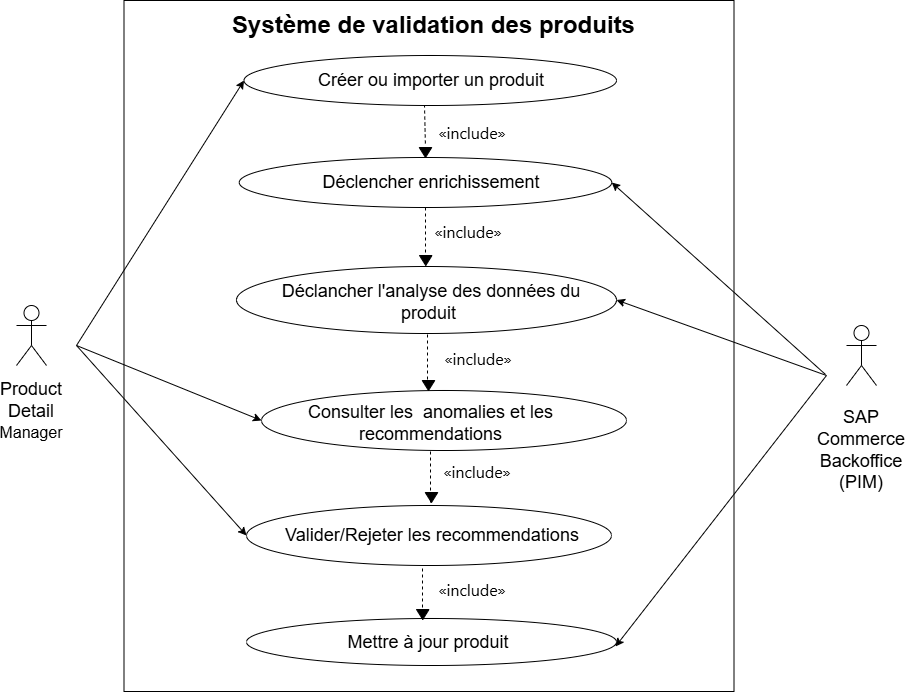

The diagram above was exported from draw.io. Its source (the exported page's mxGraphModel, read from the mxfile embedded in the PNG):
<mxGraphModel dx="1086" dy="787" grid="0" gridSize="10" guides="1" tooltips="1" connect="1" arrows="1" fold="1" page="1" pageScale="1" pageWidth="850" pageHeight="1100" math="0" shadow="0">
  <root>
    <mxCell id="0" />
    <mxCell id="1" parent="0" />
    <mxCell id="6" value="&lt;div&gt;&lt;br/&gt;&lt;/div&gt;" style="rounded=0;whiteSpace=wrap;html=1;" parent="1" vertex="1">
      <mxGeometry x="157.5" y="5" width="610" height="691" as="geometry" />
    </mxCell>
    <mxCell id="121" value="" style="endArrow=none;dashed=1;html=1;entryX=0.5;entryY=1;entryDx=0;entryDy=0;" parent="1" edge="1">
      <mxGeometry width="50" height="50" relative="1" as="geometry">
        <mxPoint x="464" y="507" as="sourcePoint" />
        <mxPoint x="464" y="445" as="targetPoint" />
      </mxGeometry>
    </mxCell>
    <mxCell id="119" value="" style="endArrow=none;dashed=1;html=1;entryX=0.5;entryY=1;entryDx=0;entryDy=0;" parent="1" edge="1">
      <mxGeometry width="50" height="50" relative="1" as="geometry">
        <mxPoint x="461" y="390" as="sourcePoint" />
        <mxPoint x="461" y="328" as="targetPoint" />
      </mxGeometry>
    </mxCell>
    <mxCell id="8" value="&lt;font style=&quot;font-size: 24px;&quot;&gt;Système de validation des produits&lt;/font&gt;" style="text;strokeColor=none;fillColor=none;html=1;fontSize=19;fontStyle=1;verticalAlign=middle;align=center;spacing=2;" parent="1" vertex="1">
      <mxGeometry x="244" y="10" width="445" height="40" as="geometry" />
    </mxCell>
    <mxCell id="12" value="" style="ellipse;whiteSpace=wrap;html=1;" parent="1" vertex="1">
      <mxGeometry x="280" y="510" width="365" height="60" as="geometry" />
    </mxCell>
    <mxCell id="13" value="Valider/Rejeter les recommendations" style="text;html=1;align=center;verticalAlign=middle;whiteSpace=wrap;rounded=0;fontSize=18;" parent="1" vertex="1">
      <mxGeometry x="311.25" y="525" width="310" height="30" as="geometry" />
    </mxCell>
    <mxCell id="19" value="" style="endArrow=classic;html=1;entryX=0;entryY=0.5;entryDx=0;entryDy=0;" parent="1" target="44" edge="1">
      <mxGeometry width="50" height="50" relative="1" as="geometry">
        <mxPoint x="110" y="350" as="sourcePoint" />
        <mxPoint x="297.5" y="225" as="targetPoint" />
      </mxGeometry>
    </mxCell>
    <mxCell id="20" value="" style="endArrow=classic;html=1;entryX=0;entryY=0.5;entryDx=0;entryDy=0;" parent="1" target="43" edge="1">
      <mxGeometry width="50" height="50" relative="1" as="geometry">
        <mxPoint x="110" y="350" as="sourcePoint" />
        <mxPoint x="276.5" y="347" as="targetPoint" />
      </mxGeometry>
    </mxCell>
    <mxCell id="21" value="" style="endArrow=classic;html=1;entryX=0;entryY=0.5;entryDx=0;entryDy=0;" parent="1" target="12" edge="1">
      <mxGeometry width="50" height="50" relative="1" as="geometry">
        <mxPoint x="110" y="350" as="sourcePoint" />
        <mxPoint x="280" y="405" as="targetPoint" />
      </mxGeometry>
    </mxCell>
    <mxCell id="34" value="" style="shape=umlActor;verticalLabelPosition=bottom;verticalAlign=top;html=1;outlineConnect=0;" parent="1" vertex="1">
      <mxGeometry x="50" y="310" width="30" height="60" as="geometry" />
    </mxCell>
    <mxCell id="36" value="&lt;font style=&quot;font-size: 18px;&quot;&gt;Product Detail&lt;/font&gt;&lt;div&gt;&lt;font size=&quot;3&quot;&gt;Manager&lt;/font&gt;&lt;/div&gt;" style="text;html=1;align=center;verticalAlign=middle;whiteSpace=wrap;rounded=0;spacing=5;" parent="1" vertex="1">
      <mxGeometry x="35" y="400" width="60" height="30" as="geometry" />
    </mxCell>
    <mxCell id="91" style="edgeStyle=none;html=1;entryX=1;entryY=0.5;entryDx=0;entryDy=0;" parent="1" target="41" edge="1">
      <mxGeometry relative="1" as="geometry">
        <mxPoint x="860" y="380" as="sourcePoint" />
      </mxGeometry>
    </mxCell>
    <mxCell id="105" style="edgeStyle=none;html=1;entryX=1;entryY=0.5;entryDx=0;entryDy=0;" parent="1" target="92" edge="1">
      <mxGeometry relative="1" as="geometry">
        <mxPoint x="859" y="379" as="sourcePoint" />
      </mxGeometry>
    </mxCell>
    <mxCell id="37" value="" style="shape=umlActor;verticalLabelPosition=bottom;verticalAlign=top;html=1;outlineConnect=0;" parent="1" vertex="1">
      <mxGeometry x="880" y="330" width="30" height="60" as="geometry" />
    </mxCell>
    <mxCell id="38" value="&lt;font style=&quot;font-size: 18px;&quot;&gt;SAP Commerce&lt;/font&gt;&lt;div&gt;&lt;font style=&quot;font-size: 18px;&quot;&gt;Backoffice (PIM)&lt;/font&gt;&lt;/div&gt;" style="text;html=1;align=center;verticalAlign=middle;whiteSpace=wrap;rounded=0;" parent="1" vertex="1">
      <mxGeometry x="845" y="430" width="100" height="50" as="geometry" />
    </mxCell>
    <mxCell id="41" value="" style="ellipse;whiteSpace=wrap;html=1;" parent="1" vertex="1">
      <mxGeometry x="270" y="271" width="380" height="67" as="geometry" />
    </mxCell>
    <mxCell id="44" value="" style="ellipse;whiteSpace=wrap;html=1;" parent="1" vertex="1">
      <mxGeometry x="277.5" y="60" width="372.5" height="50" as="geometry" />
    </mxCell>
    <mxCell id="42" value="Déclancher l'analyse des données du produit&amp;nbsp;" style="text;html=1;align=center;verticalAlign=middle;whiteSpace=wrap;rounded=0;fontSize=18;" parent="1" vertex="1">
      <mxGeometry x="310" y="292" width="310" height="30" as="geometry" />
    </mxCell>
    <mxCell id="43" value="" style="ellipse;whiteSpace=wrap;html=1;" parent="1" vertex="1">
      <mxGeometry x="295" y="395" width="365" height="60" as="geometry" />
    </mxCell>
    <mxCell id="9" value="Créer ou importer un produit" style="text;html=1;align=center;verticalAlign=middle;whiteSpace=wrap;rounded=0;fontSize=18;" parent="1" vertex="1">
      <mxGeometry x="310" y="70" width="310" height="30" as="geometry" />
    </mxCell>
    <mxCell id="11" value="Consulter les&amp;nbsp; anomalies et les recommendations" style="text;html=1;align=center;verticalAlign=middle;whiteSpace=wrap;rounded=0;fontSize=18;" parent="1" vertex="1">
      <mxGeometry x="292.5" y="408.5" width="342.5" height="39" as="geometry" />
    </mxCell>
    <mxCell id="71" value="" style="ellipse;whiteSpace=wrap;html=1;" parent="1" vertex="1">
      <mxGeometry x="280" y="623" width="370" height="47" as="geometry" />
    </mxCell>
    <mxCell id="72" value="Mettre à jour produit" style="text;html=1;align=center;verticalAlign=middle;whiteSpace=wrap;rounded=0;fontSize=18;" parent="1" vertex="1">
      <mxGeometry x="306.5" y="632" width="310" height="30" as="geometry" />
    </mxCell>
    <mxCell id="73" value="" style="endArrow=none;dashed=1;html=1;" parent="1" edge="1">
      <mxGeometry width="50" height="50" relative="1" as="geometry">
        <mxPoint x="456" y="624" as="sourcePoint" />
        <mxPoint x="456" y="570" as="targetPoint" />
      </mxGeometry>
    </mxCell>
    <mxCell id="74" value="" style="triangle;whiteSpace=wrap;html=1;rotation=0;direction=south;fillColor=#000000;" parent="1" vertex="1">
      <mxGeometry x="450" y="614" width="12.5" height="10" as="geometry" />
    </mxCell>
    <mxCell id="75" value="&lt;span style=&quot;color: rgb(0, 0, 0); font-family: &amp;quot;Anthropic Sans&amp;quot;, -apple-system, BlinkMacSystemFont, &amp;quot;Segoe UI&amp;quot;, sans-serif; text-align: start; text-wrap-mode: nowrap;&quot;&gt;&lt;font style=&quot;font-size: 16px;&quot;&gt;«include»&lt;/font&gt;&lt;/span&gt;" style="text;html=1;align=center;verticalAlign=middle;whiteSpace=wrap;rounded=0;" parent="1" vertex="1">
      <mxGeometry x="476" y="579" width="60" height="30" as="geometry" />
    </mxCell>
    <mxCell id="78" value="" style="endArrow=classic;html=1;entryX=1;entryY=0.5;entryDx=0;entryDy=0;" parent="1" edge="1">
      <mxGeometry width="50" height="50" relative="1" as="geometry">
        <mxPoint x="860" y="380" as="sourcePoint" />
        <mxPoint x="649" y="651" as="targetPoint" />
      </mxGeometry>
    </mxCell>
    <mxCell id="80" value="" style="endArrow=none;dashed=1;html=1;entryX=0.5;entryY=1;entryDx=0;entryDy=0;" parent="1" edge="1">
      <mxGeometry width="50" height="50" relative="1" as="geometry">
        <mxPoint x="459" y="263" as="sourcePoint" />
        <mxPoint x="459" y="201" as="targetPoint" />
      </mxGeometry>
    </mxCell>
    <mxCell id="81" value="" style="triangle;whiteSpace=wrap;html=1;rotation=0;direction=south;fillColor=#000000;" parent="1" vertex="1">
      <mxGeometry x="453" y="260" width="12.5" height="10" as="geometry" />
    </mxCell>
    <mxCell id="82" value="&lt;span style=&quot;color: rgb(0, 0, 0); font-family: &amp;quot;Anthropic Sans&amp;quot;, -apple-system, BlinkMacSystemFont, &amp;quot;Segoe UI&amp;quot;, sans-serif; text-align: start; text-wrap-mode: nowrap;&quot;&gt;&lt;font style=&quot;font-size: 16px;&quot;&gt;«include»&lt;/font&gt;&lt;/span&gt;" style="text;html=1;align=center;verticalAlign=middle;whiteSpace=wrap;rounded=0;" parent="1" vertex="1">
      <mxGeometry x="472" y="221" width="60" height="30" as="geometry" />
    </mxCell>
    <mxCell id="92" value="" style="ellipse;whiteSpace=wrap;html=1;" parent="1" vertex="1">
      <mxGeometry x="272.75" y="162" width="372.5" height="50" as="geometry" />
    </mxCell>
    <mxCell id="93" value="Déclencher enrichissement" style="text;html=1;align=center;verticalAlign=middle;whiteSpace=wrap;rounded=0;fontSize=18;" parent="1" vertex="1">
      <mxGeometry x="310.25" y="172" width="310" height="30" as="geometry" />
    </mxCell>
    <mxCell id="101" value="" style="endArrow=none;dashed=1;html=1;" parent="1" edge="1">
      <mxGeometry width="50" height="50" relative="1" as="geometry">
        <mxPoint x="458.8837209302326" y="148" as="sourcePoint" />
        <mxPoint x="458" y="110" as="targetPoint" />
      </mxGeometry>
    </mxCell>
    <mxCell id="103" value="" style="endArrow=none;dashed=1;html=1;" parent="1" target="102" edge="1">
      <mxGeometry width="50" height="50" relative="1" as="geometry">
        <mxPoint x="458.33" y="158" as="sourcePoint" />
        <mxPoint x="458" y="114" as="targetPoint" />
      </mxGeometry>
    </mxCell>
    <mxCell id="102" value="" style="triangle;whiteSpace=wrap;html=1;rotation=0;direction=south;fillColor=#000000;" parent="1" vertex="1">
      <mxGeometry x="452.75" y="152" width="12.5" height="10" as="geometry" />
    </mxCell>
    <mxCell id="104" value="&lt;span style=&quot;color: rgb(0, 0, 0); font-family: &amp;quot;Anthropic Sans&amp;quot;, -apple-system, BlinkMacSystemFont, &amp;quot;Segoe UI&amp;quot;, sans-serif; text-align: start; text-wrap-mode: nowrap;&quot;&gt;&lt;font style=&quot;font-size: 16px;&quot;&gt;«include»&lt;/font&gt;&lt;/span&gt;" style="text;html=1;align=center;verticalAlign=middle;whiteSpace=wrap;rounded=0;" parent="1" vertex="1">
      <mxGeometry x="476" y="122" width="60" height="30" as="geometry" />
    </mxCell>
    <mxCell id="107" value="&lt;span style=&quot;color: rgb(0, 0, 0); font-family: &amp;quot;Anthropic Sans&amp;quot;, -apple-system, BlinkMacSystemFont, &amp;quot;Segoe UI&amp;quot;, sans-serif; text-align: start; text-wrap-mode: nowrap;&quot;&gt;&lt;font style=&quot;font-size: 16px;&quot;&gt;«include»&lt;/font&gt;&lt;/span&gt;" style="text;html=1;align=center;verticalAlign=middle;whiteSpace=wrap;rounded=0;" parent="1" vertex="1">
      <mxGeometry x="481" y="461" width="60" height="30" as="geometry" />
    </mxCell>
    <mxCell id="113" value="" style="endArrow=none;dashed=1;html=1;" parent="1" edge="1">
      <mxGeometry width="50" height="50" relative="1" as="geometry">
        <mxPoint x="466" y="506" as="sourcePoint" />
        <mxPoint x="465.6129032258066" y="505.41935483870975" as="targetPoint" />
      </mxGeometry>
    </mxCell>
    <mxCell id="114" value="&lt;span style=&quot;color: rgb(0, 0, 0); font-family: &amp;quot;Anthropic Sans&amp;quot;, -apple-system, BlinkMacSystemFont, &amp;quot;Segoe UI&amp;quot;, sans-serif; text-align: start; text-wrap-mode: nowrap;&quot;&gt;&lt;font style=&quot;font-size: 16px;&quot;&gt;«include»&lt;/font&gt;&lt;/span&gt;" style="text;html=1;align=center;verticalAlign=middle;whiteSpace=wrap;rounded=0;" parent="1" vertex="1">
      <mxGeometry x="482" y="348" width="60" height="30" as="geometry" />
    </mxCell>
    <mxCell id="115" value="" style="triangle;whiteSpace=wrap;html=1;rotation=0;direction=south;fillColor=#000000;" parent="1" vertex="1">
      <mxGeometry x="455.75" y="385" width="12.5" height="10" as="geometry" />
    </mxCell>
    <mxCell id="122" value="" style="triangle;whiteSpace=wrap;html=1;rotation=0;direction=south;fillColor=#000000;" parent="1" vertex="1">
      <mxGeometry x="458.75" y="497" width="12.5" height="10" as="geometry" />
    </mxCell>
  </root>
</mxGraphModel>